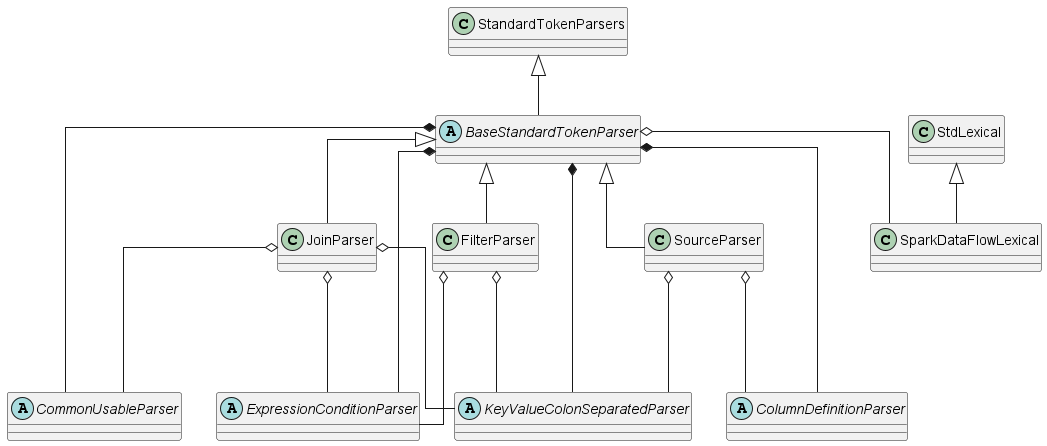

The diagram above was rendered by PlantUML. Its source (embedded in the PNG):
@startuml
'https://plantuml.com/class-diagram
skinparam linetype polyline
skinparam linetype ortho
class SparkDataFlowLexical extends  StdLexical {

}

abstract class CommonUsableParser {

}

abstract class ColumnDefinitionParser {
}


abstract class KeyValueColonSeparatedParser {


}

abstract class ExpressionConditionParser {

}

abstract class BaseStandardTokenParser extends StandardTokenParsers {

}

class FilterParser extends BaseStandardTokenParser {

 }

class JoinParser extends BaseStandardTokenParser {
}

class SourceParser extends BaseStandardTokenParser {

}
BaseStandardTokenParser o-- SparkDataFlowLexical
BaseStandardTokenParser  *-- KeyValueColonSeparatedParser
BaseStandardTokenParser  *---- CommonUsableParser
BaseStandardTokenParser  *---- ExpressionConditionParser
BaseStandardTokenParser  *-- ColumnDefinitionParser

FilterParser   o--- KeyValueColonSeparatedParser
FilterParser  o--  ExpressionConditionParser
JoinParser   o-- KeyValueColonSeparatedParser
JoinParser  o-  ExpressionConditionParser
JoinParser  o-  CommonUsableParser
SourceParser  o---  KeyValueColonSeparatedParser
SourceParser  o---  ColumnDefinitionParser

@enduml